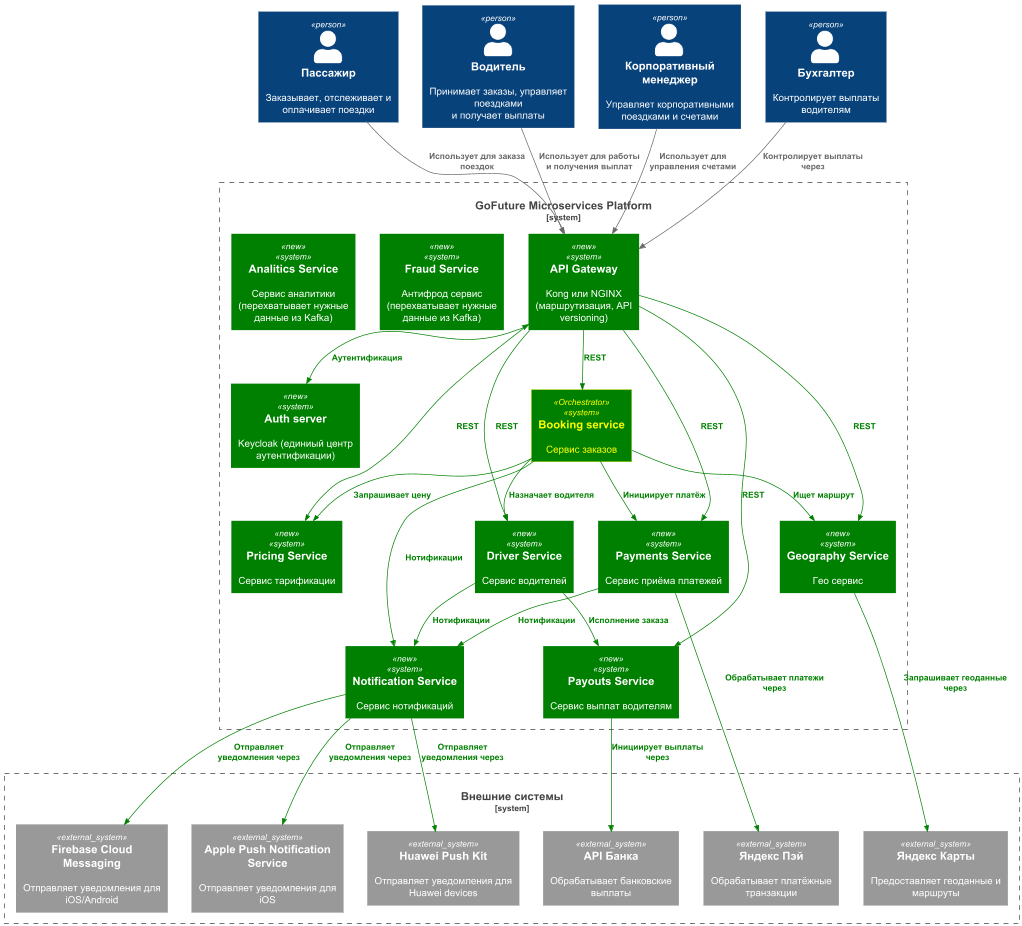

The diagram above was rendered by PlantUML. Its source (embedded in the PNG):
@startuml Context_Diagram_With_Payouts
!include https://raw.githubusercontent.com/plantuml-stdlib/C4-PlantUML/master/C4_Context.puml

AddRelTag("newRelColor", $lineColor="green",$textColor="green", $lineStyle=SolidLine())
AddSystemTag("new", $bgColor="green", $fontColor="white", $borderColor="green")
AddSystemTag("Orchestrator", $bgColor="green", $fontColor="yellow", $borderColor="yellow")

Person(passenger, "Пассажир", "Заказывает, отслеживает и оплачивает поездки")
Person(driver, "Водитель", "Принимает заказы, управляет поездками\nи получает выплаты") 
Person(manager, "Корпоративный менеджер", "Управляет корпоративными поездками и счетами")
Person(accountant, "Бухгалтер", "Контролирует выплаты водителям")

System_Boundary(booking_service_sys, "GoFuture Microservices Platform") {
  System(api_gateway, "API Gateway", "Kong или NGINX (маршрутизация, API versioning)", $tags="new")
  System(auth_server, "Auth server", "Keycloak (единиый центр аутентификации)", $tags="new")
  System(booking_service, "Booking service", "Сервис заказов", $tags="Orchestrator")
  System(notification_service, "Notification Service", "Сервис нотификаций", $tags="new")
  System(geo_service, "Geography Service", "Гео сервис", $tags="new")
  System(pricing_service, "Pricing Service", "Сервис тарификации", $tags="new")
  System(driver_service, "Driver Service", "Сервис водителей", $tags="new")
  System(payments_service, "Payments Service", "Сервис приёма платежей", $tags="new")
  System(payouts_service, "Payouts Service", "Сервис выплат водителям", $tags="new")
  System(fraud_service, "Fraud Service", "Антифрод сервис (перехватывает нужные данные из Kafka)", $tags="new")
  System(analitics_service, "Analitics Service", "Сервис аналитики (перехватывает нужные данные из Kafka)", $tags="new")
}

System_Boundary(ext_sys, "Внешние системы") {
  System_Ext(yandex_pay, "Яндекс Пэй", "Обрабатывает платёжные транзакции")
  System_Ext(yandex_maps, "Яндекс Карты", "Предоставляет геоданные и маршруты")
  System_Ext(fcm, "Firebase Cloud Messaging", "Отправляет уведомления для iOS/Android")
  System_Ext(apns, "Apple Push Notification Service", "Отправляет уведомления для iOS")
  System_Ext(huawei_push, "Huawei Push Kit", "Отправляет уведомления для Huawei devices")
  System_Ext(bank_api, "API Банка", "Обрабатывает банковские выплаты")
}

Rel(passenger, api_gateway, "Использует для заказа поездок")
Rel(driver, api_gateway, "Использует для работы и получения выплат")
Rel(manager, api_gateway, "Использует для управления счетами")
Rel(accountant, api_gateway, "Контролирует выплаты через")

BiRel(api_gateway, auth_server, "Аутентификация", $tags="newRelColor")

Rel(api_gateway, booking_service, "REST", $tags="newRelColor")
Rel(api_gateway, geo_service, "REST", $tags="newRelColor")
Rel(api_gateway, pricing_service, "REST", $tags="newRelColor")
Rel(api_gateway, driver_service, "REST", $tags="newRelColor")
Rel(api_gateway, payments_service, "REST", $tags="newRelColor")
Rel(api_gateway, payouts_service, "REST", $tags="newRelColor")

' Нотификации
Rel(booking_service, notification_service, "Нотификации", $tags="newRelColor")
Rel(driver_service, notification_service, "Нотификации", $tags="newRelColor")
Rel(payments_service, notification_service, "Нотификации", $tags="newRelColor")

' Оркестрация
Rel(booking_service, geo_service, "Ищет маршрут", $tags="newRelColor")
Rel(booking_service, pricing_service, "Запрашивает цену", $tags="newRelColor")
Rel(booking_service, payments_service, "Инициирует платёж", $tags="newRelColor")
Rel(booking_service, driver_service, "Назначает водителя", $tags="newRelColor")

' Взаимодействия вне оркестрации
Rel(driver_service, payouts_service, "Исполнение заказа", $tags="newRelColor")

' Внешние взаимодействия
Rel(payments_service, yandex_pay, "Обрабатывает платежи через", $tags="newRelColor")
Rel(geo_service, yandex_maps, "Запрашивает геоданные через", $tags="newRelColor")
Rel(notification_service, fcm, "Отправляет уведомления через", $tags="newRelColor")
Rel(notification_service, apns, "Отправляет уведомления через", $tags="newRelColor")
Rel(notification_service, huawei_push, "Отправляет уведомления через", $tags="newRelColor")
Rel(payouts_service, bank_api, "Инициирует выплаты через", $tags="newRelColor")

@enduml